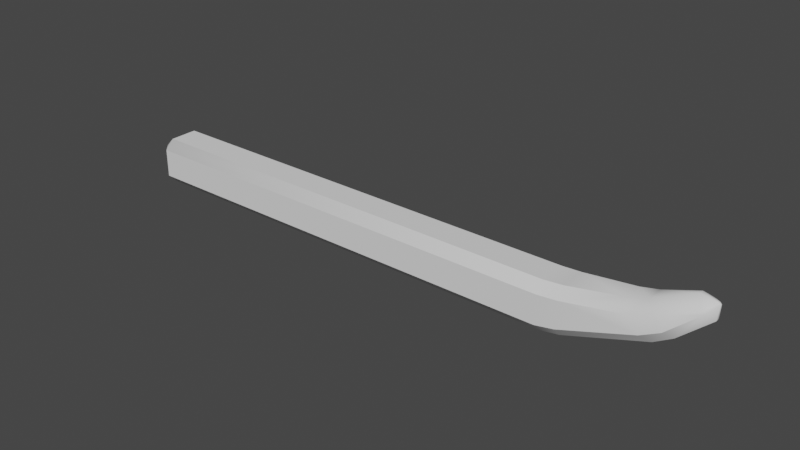 # Source: woodsword.blend  (saved by Blender 2.81.16; exported with 4.5.12 LTS)
import bpy
from mathutils import Matrix  # noqa: F401  (used for matrix-valued properties, if any)

bpy.ops.wm.read_factory_settings(use_empty=True)
scene = bpy.context.scene
scene.name = 'Scene'

# ---- collections
col_collection = bpy.data.collections.new('Collection'); scene.collection.children.link(col_collection)

# ---- node groups
ng_auto_smooth = bpy.data.node_groups.new('Auto Smooth', 'GeometryNodeTree')
_s = ng_auto_smooth.interface.new_socket(name='Geometry', in_out='OUTPUT', socket_type='NodeSocketGeometry')
_s = ng_auto_smooth.interface.new_socket(name='Geometry', in_out='INPUT', socket_type='NodeSocketGeometry')
_s = ng_auto_smooth.interface.new_socket(name='Angle', in_out='INPUT', socket_type='NodeSocketFloat')
_s.subtype = 'ANGLE'
_s.min_value = 0.0
_s.max_value = 3.142
ng_auto_smooth.is_modifier = True
_N = ng_auto_smooth.nodes; _L = ng_auto_smooth.links
n0 = _N.new('NodeGroupOutput'); n0.name = 'Group Output'; n0.location = (480, -100)
n1 = _N.new('NodeGroupInput'); n1.name = 'Group Input'; n1.location = (-420, -300)
n2 = _N.new('NodeGroupInput'); n2.name = 'Group Input.001'; n2.location = (-60, -100)
n3 = _N.new('GeometryNodeSetShadeSmooth'); n3.name = 'Set Shade Smooth'; n3.location = (120, -100)
n3.domain = 'EDGE'
n4 = _N.new('GeometryNodeSetShadeSmooth'); n4.name = 'Set Shade Smooth.001'; n4.location = (300, -100)
n5 = _N.new('GeometryNodeInputMeshEdgeAngle'); n5.name = 'Edge Angle'; n5.location = (-420, -220)
n6 = _N.new('GeometryNodeInputEdgeSmooth'); n6.name = 'Is Edge Smooth'; n6.location = (-60, -160)
n7 = _N.new('GeometryNodeInputShadeSmooth'); n7.name = 'Is Face Smooth'; n7.location = (-240, -340)
n8 = _N.new('FunctionNodeBooleanMath'); n8.name = 'Boolean Math'; n8.location = (-60, -220)
n9 = _N.new('FunctionNodeCompare'); n9.name = 'Compare'; n9.location = (-240, -180)
n9.operation = 'LESS_EQUAL'
_L.new(n5.outputs[0], n9.inputs[0])
_L.new(n4.outputs[0], n0.inputs[0])
_L.new(n1.outputs[1], n9.inputs[1])
_L.new(n9.outputs[0], n8.inputs[0])
_L.new(n7.outputs[0], n8.inputs[1])
_L.new(n2.outputs[0], n3.inputs[0])
_L.new(n6.outputs[0], n3.inputs[1])
_L.new(n3.outputs[0], n4.inputs[0])
_L.new(n8.outputs[0], n3.inputs[2])
n0.is_active_output = True

# ---- world
world_world = bpy.data.worlds.new('World'); scene.world = world_world
world_world.use_nodes = True; world_world.node_tree.nodes.clear()
_N = world_world.node_tree.nodes; _L = world_world.node_tree.links
n0 = _N.new('ShaderNodeOutputWorld'); n0.name = 'World Output'; n0.location = (300, 300)
n1 = _N.new('ShaderNodeBackground'); n1.name = 'Background'; n1.location = (10, 300)
n1.inputs[0].default_value = (0.05088, 0.05088, 0.05088, 1.0)
_L.new(n1.outputs[0], n0.inputs[0])
n0.is_active_output = True
world_world.color = (0.05088, 0.05088, 0.05088)
world_world.use_sun_shadow = False
world_world.sun_shadow_jitter_overblur = 0.0

# ---- meshes
me_cube_001 = bpy.data.meshes.new('Cube.001')
me_cube_001.from_pydata([(-17.34, -0.6157, -1.674), (-17.34, -1.014, -1.275), (-17.73, -0.6157, -1.275), (-17.34, -1.014, -0.07236), (-17.34, -0.6157, 0.3261), (-17.73, -0.6157, -0.07236), (-17.34, 0.5874, -1.674), (-17.73, 0.5874, -1.275), (-17.34, 0.9858, -1.275), (-17.34, 0.5874, 0.3261), (-17.34, 0.9858, -0.07236), (-17.73, 0.5874, -0.07236), (2.431, -0.5966, -1.558), (2.448, -0.9947, -1.136), (1.652, -1.014, -1.275), (1.652, -0.6157, -1.674), (2.444, -0.5888, 0.385), (1.652, -0.6157, 0.3261), (1.652, -1.014, -0.07236), (2.448, -0.9879, -0.01735), (1.652, 0.5874, -1.674), (1.652, 0.9858, -1.275), (2.448, 0.9664, -1.136), (2.431, 0.5683, -1.558), (1.652, 0.5874, 0.3261), (2.444, 0.5605, 0.385), (2.448, 0.9596, -0.01735), (1.652, 0.9858, -0.07236), (5.714, 0.7356, 0.6153), (4.897, 0.8182, 0.3489), (4.659, 0.4142, 0.716), (5.422, 0.3364, 0.9259), (6.146, 0.7356, 0.1178), (6.409, 0.3333, -0.1813), (5.722, 0.4073, -0.5532), (5.402, 0.8079, -0.2345), (6.409, -0.3353, -0.1813), (6.143, -0.7421, 0.1155), (5.402, -0.8362, -0.2345), (5.722, -0.4356, -0.5532), (5.422, -0.34, 0.9259), (4.659, -0.4425, 0.716), (4.897, -0.8466, 0.3489), (5.711, -0.7421, 0.6142), (7.172, 0.5396, 1.212), (6.914, 0.1358, 1.537), (7.543, 0.08925, 1.386), (7.291, 0.5396, 1.075), (7.594, 0.08925, 1.328), (7.549, 0.1382, 0.7715), (7.549, -0.05569, 0.7715), (7.594, 0.01232, 1.328), (7.293, -0.4599, 1.077), (6.914, -0.05248, 1.537), (7.175, -0.4599, 1.214), (7.543, 0.01232, 1.386)], [], [(14, 18, 3, 1), (12, 23, 34, 39), (25, 16, 41, 30), (24, 9, 4, 17), (2, 5, 11, 7), (8, 10, 27, 21), (43, 37, 52, 54), (19, 13, 38, 42), (22, 26, 29, 35), (32, 28, 44, 47), (36, 33, 49, 50), (31, 40, 53, 45), (48, 46, 55, 51), (0, 1, 2), (3, 4, 5), (6, 7, 8), (9, 10, 11), (12, 13, 14, 15), (16, 17, 18, 19), (20, 21, 22, 23), (24, 25, 26, 27), (28, 29, 30, 31), (32, 33, 34, 35), (36, 37, 38, 39), (40, 41, 42, 43), (44, 45, 46), (47, 48, 49), (50, 51, 52), (53, 54, 55), (6, 0, 2, 7), (1, 3, 5, 2), (4, 9, 11, 5), (10, 8, 7, 11), (20, 6, 8, 21), (9, 24, 27, 10), (26, 22, 21, 27), (15, 20, 23, 12), (24, 17, 16, 25), (18, 14, 13, 19), (0, 15, 14, 1), (17, 4, 3, 18), (28, 32, 35, 29), (39, 34, 33, 36), (30, 41, 40, 31), (42, 38, 37, 43), (12, 39, 38, 13), (41, 16, 19, 42), (22, 35, 34, 23), (29, 26, 25, 30), (46, 48, 47, 44), (50, 49, 48, 51), (45, 53, 55, 46), (54, 52, 51, 55), (32, 47, 49, 33), (52, 37, 36, 50), (43, 54, 53, 40), (44, 28, 31, 45), (6, 20, 15, 0)])
me_cube_001.polygons.foreach_set('use_smooth', [True] * 58)
_uv = me_cube_001.uv_layers.new(name='UVMap')
_uv.uv.foreach_set('vector', [0.4248, 0.755, 0.5752, 0.755, 0.5752, 0.995, 0.4248, 0.995, 0.375, 0.6987, 0.375, 0.5513, 0.375, 0.5603, 0.375, 0.6897, 0.625, 0.5518, 0.625, 0.6982, 0.625, 0.6904, 0.625, 0.5596, 0.63, 0.5498, 0.87, 0.5498, 0.87, 0.7002, 0.63, 0.7002, 0.4248, 0.04981, 0.5752, 0.04981, 0.5752, 0.2002, 0.4248, 0.2002, 0.4248, 0.255, 0.5752, 0.255, 0.5752, 0.495, 0.4248, 0.495, 0.5542, 0.75, 0.4448, 0.75, 0.4759, 0.75, 0.5227, 0.75, 0.5716, 0.75, 0.4288, 0.75, 0.441, 0.75, 0.558, 0.75, 0.4288, 0.5, 0.5716, 0.5, 0.558, 0.5, 0.441, 0.5, 0.4448, 0.5, 0.5541, 0.5, 0.5228, 0.5, 0.4758, 0.5, 0.375, 0.6805, 0.375, 0.5693, 0.375, 0.5998, 0.375, 0.65, 0.625, 0.569, 0.625, 0.6809, 0.625, 0.6494, 0.625, 0.6004, 0.489, 0.614, 0.511, 0.614, 0.511, 0.636, 0.489, 0.636, 0.13, 0.7002, 0.13, 0.75, 0.125, 0.7002, 0.5752, 0.995, 0.625, 0.995, 0.5752, 1.0, 0.13, 0.5498, 0.125, 0.5498, 0.13, 0.5, 0.87, 0.5498, 0.87, 0.5, 0.875, 0.5498, 0.375, 0.6987, 0.375, 0.75, 0.375, 0.75, 0.375, 0.7002, 0.625, 0.6982, 0.625, 0.7002, 0.625, 0.75, 0.625, 0.75, 0.37, 0.5498, 0.37, 0.5, 0.375, 0.5024, 0.375, 0.5522, 0.63, 0.5498, 0.625, 0.5532, 0.625, 0.5033, 0.63, 0.5, 0.5541, 0.5, 0.558, 0.5, 0.625, 0.5596, 0.625, 0.569, 0.4448, 0.5, 0.375, 0.5693, 0.375, 0.5603, 0.441, 0.5, 0.375, 0.6805, 0.4448, 0.75, 0.441, 0.75, 0.375, 0.6897, 0.625, 0.6809, 0.625, 0.6904, 0.558, 0.75, 0.5542, 0.75, 0.5228, 0.5, 0.625, 0.6004, 0.511, 0.614, 0.4758, 0.5, 0.489, 0.614, 0.375, 0.5998, 0.375, 0.65, 0.489, 0.636, 0.4759, 0.75, 0.625, 0.6494, 0.5227, 0.75, 0.511, 0.636, 0.13, 0.5498, 0.13, 0.7002, 0.125, 0.7002, 0.125, 0.5498, 0.4248, 0.995, 0.5752, 0.995, 0.5752, 1.0, 0.4248, 1.0, 0.87, 0.7002, 0.87, 0.5498, 0.875, 0.5498, 0.875, 0.7002, 0.5752, 0.255, 0.4248, 0.255, 0.4248, 0.2002, 0.5752, 0.2002, 0.37, 0.5498, 0.13, 0.5498, 0.13, 0.5, 0.37, 0.5, 0.87, 0.5498, 0.63, 0.5498, 0.63, 0.5, 0.87, 0.5, 0.5716, 0.5, 0.4288, 0.5, 0.4248, 0.495, 0.5752, 0.495, 0.37, 0.7002, 0.37, 0.5498, 0.375, 0.5513, 0.375, 0.6987, 0.63, 0.5498, 0.63, 0.7002, 0.625, 0.6982, 0.625, 0.5518, 0.5752, 0.755, 0.4248, 0.755, 0.4288, 0.75, 0.5716, 0.75, 0.13, 0.7002, 0.37, 0.7002, 0.37, 0.75, 0.13, 0.75, 0.63, 0.7002, 0.87, 0.7002, 0.87, 0.75, 0.63, 0.75, 0.5541, 0.5, 0.4448, 0.5, 0.441, 0.5, 0.558, 0.5, 0.375, 0.6897, 0.375, 0.5603, 0.375, 0.5693, 0.375, 0.6805, 0.625, 0.5596, 0.625, 0.6904, 0.625, 0.6809, 0.625, 0.569, 0.558, 0.75, 0.441, 0.75, 0.4448, 0.75, 0.5542, 0.75, 0.375, 0.6987, 0.375, 0.6897, 0.441, 0.75, 0.4288, 0.75, 0.625, 0.6904, 0.625, 0.6982, 0.5716, 0.75, 0.558, 0.75, 0.4288, 0.5, 0.441, 0.5, 0.375, 0.5603, 0.375, 0.5513, 0.558, 0.5, 0.5716, 0.5, 0.625, 0.5518, 0.625, 0.5596, 0.511, 0.614, 0.489, 0.614, 0.4758, 0.5, 0.5228, 0.5, 0.375, 0.65, 0.375, 0.5998, 0.489, 0.614, 0.489, 0.636, 0.625, 0.6004, 0.625, 0.6494, 0.511, 0.636, 0.511, 0.614, 0.5227, 0.75, 0.4759, 0.75, 0.489, 0.636, 0.511, 0.636, 0.4448, 0.5, 0.4758, 0.5, 0.375, 0.5998, 0.375, 0.5693, 0.4759, 0.75, 0.4448, 0.75, 0.375, 0.6805, 0.375, 0.65, 0.5542, 0.75, 0.5227, 0.75, 0.625, 0.6494, 0.625, 0.6809, 0.5228, 0.5, 0.5541, 0.5, 0.625, 0.569, 0.625, 0.6004, 0.13, 0.5498, 0.37, 0.5498, 0.37, 0.7002, 0.13, 0.7002])
me_cube_001.use_remesh_fix_poles = True
me_cube_001.use_remesh_preserve_attributes = False
me_cube_001.use_mirror_vertex_groups = False
me_cube_001.update()

# ---- objects
ob_cube = bpy.data.objects.new('Cube', me_cube_001)

# ---- transforms, parenting, visibility, modifiers, constraints
ob_cube.location = (6.97, 0.005897, 0.2807)
ob_cube.scale = (0.4165, 0.4165, 0.4165)
ob_cube.lineart.crease_threshold = 0.0
_m = ob_cube.modifiers.new('Auto Smooth', 'NODES')
_m.node_group = ng_auto_smooth
_gi = [s.identifier for s in ng_auto_smooth.interface.items_tree if s.item_type == 'SOCKET' and s.in_out == 'INPUT']
_m[_gi[1]] = 0.7662  # Angle

# ---- collection membership
col_collection.objects.link(ob_cube)

# ---- scene / render settings (as saved in the file)
scene.frame_start = 1; scene.frame_end = 250; scene.frame_set(1)
scene.render.engine = 'BLENDER_EEVEE_NEXT'
scene.cycles.use_denoising = False
scene.cycles.samples = 128
scene.cycles.sampling_pattern = 'TABULATED_SOBOL'
scene.cycles.use_adaptive_sampling = False
scene.cycles.use_light_tree = False
scene.view_settings.view_transform = 'Filmic'
bpy.context.view_layer.update()

# ---- added for rendering (the .blend has no active camera and no usable light): camera, sun
cam_auto = bpy.data.cameras.new('AutoCamera')
cam_auto.lens = 50.0
cam_auto.sensor_width = 36.0
cam_auto.clip_end = 1000.0
ob_auto_camera = bpy.data.objects.new('AutoCamera', cam_auto)
scene.collection.objects.link(ob_auto_camera)
ob_auto_camera.location = (14.7264, -11.8421, 8.14681)
ob_auto_camera.rotation_euler = (1.09748, -7.21219e-08, 0.694738)
scene.camera = ob_auto_camera
light_auto_sun = bpy.data.lights.new('AutoSun', 'SUN')
light_auto_sun.energy = 3.0
light_auto_sun.angle = 0.0523599
ob_auto_sun = bpy.data.objects.new('AutoSun', light_auto_sun)
scene.collection.objects.link(ob_auto_sun)
ob_auto_sun.rotation_euler = (0.872665, 0.174533, 0.523599)
bpy.context.view_layer.update()
